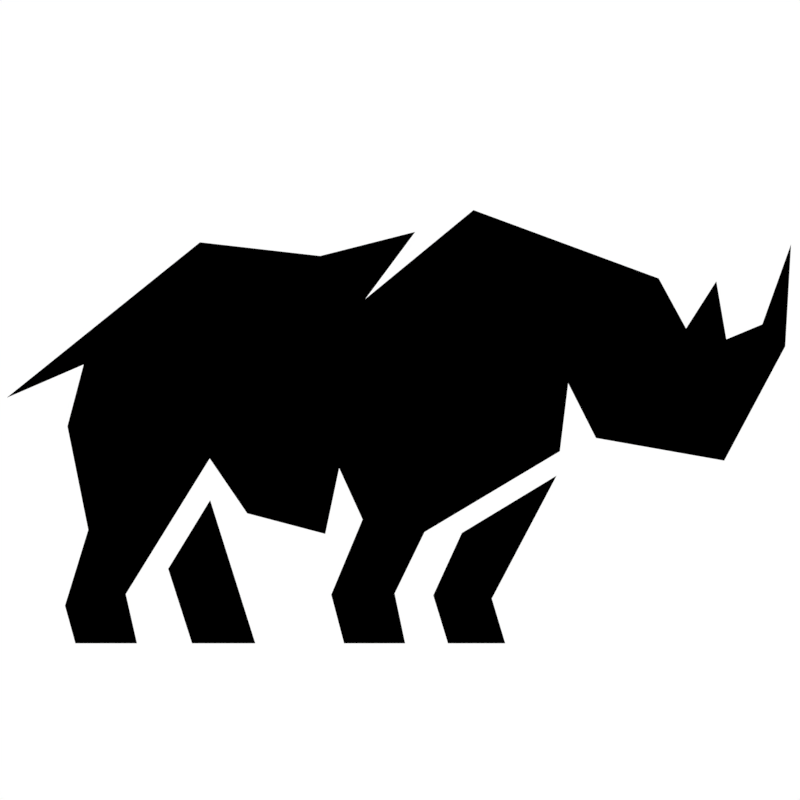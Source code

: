# Source: logo.blend  (saved by Blender 2.79.0; exported with 4.5.12 LTS)
import bpy
from mathutils import Matrix  # noqa: F401  (used for matrix-valued properties, if any)

bpy.ops.wm.read_factory_settings(use_empty=True)
scene = bpy.context.scene
scene.name = 'Scene'

# ---- collections
col_collection_1 = bpy.data.collections.new('Collection 1'); scene.collection.children.link(col_collection_1)
col_collection_1.hide_render = True
col_collection_1.hide_viewport = True
col_collection_2 = bpy.data.collections.new('Collection 2'); scene.collection.children.link(col_collection_2)
col_collection_2.hide_render = True
col_collection_2.hide_viewport = True
col_collection_3 = bpy.data.collections.new('Collection 3'); scene.collection.children.link(col_collection_3)
col_collection_3.hide_render = True
col_collection_3.hide_viewport = True
col_collection_4 = bpy.data.collections.new('Collection 4'); scene.collection.children.link(col_collection_4)

# ---- materials (node trees are filled in below, after node groups)
mat_material_002 = bpy.data.materials.new('Material.002')
mat_material_002.alpha_threshold = 0.0
mat_material_002.use_transparent_shadow = False
mat_material_002.diffuse_color = (1.0, 1.0, 1.0, 1.0)
mat_material_002.roughness = 0.5
mat_material_001 = bpy.data.materials.new('Material.001')
mat_material_001.alpha_threshold = 0.0
mat_material_001.use_transparent_shadow = False
mat_material_001.diffuse_color = (0.0, 0.0, 0.0, 1.0)
mat_material_001.roughness = 0.5

# ---- material node trees

# ---- world
world_world = bpy.data.worlds.new('World'); scene.world = world_world
world_world.color = (1.0, 1.0, 1.0)
world_world.use_sun_shadow = False
world_world.sun_shadow_jitter_overblur = 0.0
world_world.cycles.sampling_method = 'MANUAL'

# ---- cameras
cam_camera = bpy.data.cameras.new('Camera')
cam_camera.type = 'ORTHO'
cam_camera.clip_end = 100.0
cam_camera.lens = 35.0
cam_camera.sensor_width = 32.0
cam_camera.sensor_height = 18.0
cam_camera.ortho_scale = 16.0
cam_camera.dof.focus_distance = 0.0
cam_camera.dof.aperture_fstop = 128.0

# ---- meshes
me_plane_000 = bpy.data.meshes.new('Plane.000')
me_plane_000.from_pydata([(-1.068, 2.277, 0.0), (-4.072, 2.131, 0.0), (-1.767, 1.337, 0.0), (-0.2549, 2.581, 0.0), (2.33, 1.627, 0.0), (2.712, 0.9267, 0.0), (3.134, 1.587, 0.0), (3.274, 0.7765, 0.0), (3.776, 0.986, 0.0), (4.177, 2.103, 0.0), (4.096, 0.6796, 0.0), (1.067, 0.1655, 0.0), (0.9505, -0.7849, 0.0), (3.244, -0.9166, 0.0), (1.455, -0.6006, 0.0), (-0.9387, -1.913, 0.0), (-1.356, -2.771, 0.0), (-1.209, -3.466, 0.0), (-2.061, -3.466, 0.0), (-2.24, -2.787, 0.0), (-2.13, -1.019, 0.0), (-2.324, -1.939, 0.0), (-3.936, -0.8854, 0.0), (-5.108, -2.779, 0.0), (-4.952, -3.466, 0.0), (-5.811, -3.466, 0.0), (-5.956, -2.94, 0.0), (-5.631, -1.882, 0.0), (-6.772, -0.04006, 0.0), (-3.413, -1.652, 0.0), (-0.611, -3.466, 0.0), (0.1879, -3.466, 0.0), (0.0003451, -2.841, 0.0), (-0.816, -2.797, 1.583e-07), (-2.395, 1.94, 0.0), (0.905, -1.126, 0.0), (-0.4172, -1.926, 0.0), (-4.183, -3.466, 0.0), (-3.3, -3.466, 0.0), (-3.93, -1.468, 0.0), (-4.516, -2.426, 1.083e-07), (-5.695, 0.4255, 0.0), (-5.922, -0.4369, 0.0), (-1.802, -1.737, 0.0)], [], [(31, 32, 35, 36, 33, 30), (38, 39, 40, 37), (0, 34, 1, 28, 41, 42, 27, 26, 25, 24, 23, 22, 29, 21, 20, 43, 19, 18, 17, 16, 15, 12, 11, 14, 13, 10, 9, 8, 7, 6, 5, 4, 3, 2)])
me_plane_000.materials.append(mat_material_002)
me_plane_000.use_remesh_preserve_volume = False
me_plane_000.use_remesh_preserve_attributes = False
me_plane_000.use_mirror_vertex_groups = False
me_plane_000.update()
me_circle = bpy.data.meshes.new('Circle')
me_circle.from_pydata([(0.0, 0.0, 0.0), (0.0, 1.0, 0.0), (-0.02454, 0.9997, 0.0), (-0.04907, 0.9988, 0.0), (-0.07356, 0.9973, 0.0), (-0.09802, 0.9952, 0.0), (-0.1224, 0.9925, 0.0), (-0.1467, 0.9892, 0.0), (-0.171, 0.9853, 0.0), (-0.1951, 0.9808, 0.0), (-0.2191, 0.9757, 0.0), (-0.243, 0.97, 0.0), (-0.2667, 0.9638, 0.0), (-0.2903, 0.9569, 0.0), (-0.3137, 0.9495, 0.0), (-0.3369, 0.9415, 0.0), (-0.3599, 0.933, 0.0), (-0.3827, 0.9239, 0.0), (-0.4052, 0.9142, 0.0), (-0.4276, 0.904, 0.0), (-0.4496, 0.8932, 0.0), (-0.4714, 0.8819, 0.0), (-0.4929, 0.8701, 0.0), (-0.5141, 0.8577, 0.0), (-0.535, 0.8449, 0.0), (-0.5556, 0.8315, 0.0), (-0.5758, 0.8176, 0.0), (-0.5957, 0.8032, 0.0), (-0.6152, 0.7883, 0.0), (-0.6344, 0.773, 0.0), (-0.6532, 0.7572, 0.0), (-0.6716, 0.741, 0.0), (-0.6895, 0.7242, 0.0), (-0.7071, 0.7071, 0.0), (-0.7242, 0.6895, 0.0), (-0.741, 0.6716, 0.0), (-0.7572, 0.6532, 0.0), (-0.773, 0.6344, 0.0), (-0.7883, 0.6152, 0.0), (-0.8032, 0.5957, 0.0), (-0.8176, 0.5758, 0.0), (-0.8315, 0.5556, 0.0), (-0.8449, 0.535, 0.0), (-0.8577, 0.5141, 0.0), (-0.8701, 0.4929, 0.0), (-0.8819, 0.4714, 0.0), (-0.8932, 0.4496, 0.0), (-0.904, 0.4276, 0.0), (-0.9142, 0.4052, 0.0), (-0.9239, 0.3827, 0.0), (-0.933, 0.3599, 0.0), (-0.9415, 0.3369, 0.0), (-0.9495, 0.3137, 0.0), (-0.9569, 0.2903, 0.0), (-0.9638, 0.2667, 0.0), (-0.97, 0.243, 0.0), (-0.9757, 0.2191, 0.0), (-0.9808, 0.1951, 0.0), (-0.9853, 0.171, 0.0), (-0.9892, 0.1467, 0.0), (-0.9925, 0.1224, 0.0), (-0.9952, 0.09802, 0.0), (-0.9973, 0.07357, 0.0), (-0.9988, 0.04907, 0.0), (-0.9997, 0.02454, 0.0), (-1.0, 9.1e-07, 0.0), (-0.9997, -0.02454, 0.0), (-0.9988, -0.04907, 0.0), (-0.9973, -0.07356, 0.0), (-0.9952, -0.09802, 0.0), (-0.9925, -0.1224, 0.0), (-0.9892, -0.1467, 0.0), (-0.9853, -0.171, 0.0), (-0.9808, -0.1951, 0.0), (-0.9757, -0.2191, 0.0), (-0.97, -0.243, 0.0), (-0.9638, -0.2667, 0.0), (-0.9569, -0.2903, 0.0), (-0.9495, -0.3137, 0.0), (-0.9415, -0.3369, 0.0), (-0.933, -0.3599, 0.0), (-0.9239, -0.3827, 0.0), (-0.9142, -0.4052, 0.0), (-0.904, -0.4276, 0.0), (-0.8932, -0.4496, 0.0), (-0.8819, -0.4714, 0.0), (-0.8701, -0.4929, 0.0), (-0.8577, -0.5141, 0.0), (-0.8449, -0.535, 0.0), (-0.8315, -0.5556, 0.0), (-0.8176, -0.5758, 0.0), (-0.8032, -0.5957, 0.0), (-0.7883, -0.6152, 0.0), (-0.773, -0.6344, 0.0), (-0.7572, -0.6532, 0.0), (-0.741, -0.6716, 0.0), (-0.7242, -0.6895, 0.0), (-0.7071, -0.7071, 0.0), (-0.6895, -0.7242, 0.0), (-0.6716, -0.741, 0.0), (-0.6532, -0.7572, 0.0), (-0.6344, -0.773, 0.0), (-0.6152, -0.7883, 0.0), (-0.5957, -0.8032, 0.0), (-0.5758, -0.8176, 0.0), (-0.5556, -0.8315, 0.0), (-0.535, -0.8449, 0.0), (-0.5141, -0.8577, 0.0), (-0.4929, -0.8701, 0.0), (-0.4714, -0.8819, 0.0), (-0.4496, -0.8932, 0.0), (-0.4276, -0.904, 0.0), (-0.4052, -0.9142, 0.0), (-0.3827, -0.9239, 0.0), (-0.3599, -0.933, 0.0), (-0.3369, -0.9415, 0.0), (-0.3137, -0.9495, 0.0), (-0.2903, -0.9569, 0.0), (-0.2667, -0.9638, 0.0), (-0.243, -0.97, 0.0), (-0.2191, -0.9757, 0.0), (-0.1951, -0.9808, 0.0), (-0.171, -0.9853, 0.0), (-0.1467, -0.9892, 0.0), (-0.1224, -0.9925, 0.0), (-0.09802, -0.9952, 0.0), (-0.07356, -0.9973, 0.0), (-0.04907, -0.9988, 0.0), (-0.02454, -0.9997, 0.0), (1.518e-06, -1.0, 0.0), (0.02454, -0.9997, 0.0), (0.04907, -0.9988, 0.0), (0.07357, -0.9973, 0.0), (0.09802, -0.9952, 0.0), (0.1224, -0.9925, 0.0), (0.1467, -0.9892, 0.0), (0.171, -0.9853, 0.0), (0.1951, -0.9808, 0.0), (0.2191, -0.9757, 0.0), (0.243, -0.97, 0.0), (0.2667, -0.9638, 0.0), (0.2903, -0.9569, 0.0), (0.3137, -0.9495, 0.0), (0.3369, -0.9415, 0.0), (0.3599, -0.933, 0.0), (0.3827, -0.9239, 0.0), (0.4052, -0.9142, 0.0), (0.4276, -0.904, 0.0), (0.4496, -0.8932, 0.0), (0.4714, -0.8819, 0.0), (0.4929, -0.8701, 0.0), (0.5141, -0.8577, 0.0), (0.535, -0.8449, 0.0), (0.5556, -0.8315, 0.0), (0.5758, -0.8176, 0.0), (0.5957, -0.8032, 0.0), (0.6152, -0.7883, 0.0), (0.6344, -0.773, 0.0), (0.6532, -0.7572, 0.0), (0.6716, -0.7409, 0.0), (0.6895, -0.7242, 0.0), (0.7071, -0.7071, 0.0), (0.7242, -0.6895, 0.0), (0.741, -0.6716, 0.0), (0.7572, -0.6532, 0.0), (0.773, -0.6344, 0.0), (0.7883, -0.6152, 0.0), (0.8032, -0.5957, 0.0), (0.8176, -0.5758, 0.0), (0.8315, -0.5556, 0.0), (0.8449, -0.535, 0.0), (0.8577, -0.5141, 0.0), (0.8701, -0.4929, 0.0), (0.8819, -0.4714, 0.0), (0.8932, -0.4496, 0.0), (0.904, -0.4276, 0.0), (0.9142, -0.4052, 0.0), (0.9239, -0.3827, 0.0), (0.933, -0.3599, 0.0), (0.9415, -0.3369, 0.0), (0.9495, -0.3137, 0.0), (0.9569, -0.2903, 0.0), (0.9638, -0.2667, 0.0), (0.97, -0.243, 0.0), (0.9757, -0.2191, 0.0), (0.9808, -0.1951, 0.0), (0.9853, -0.171, 0.0), (0.9892, -0.1467, 0.0), (0.9925, -0.1224, 0.0), (0.9952, -0.09801, 0.0), (0.9973, -0.07356, 0.0), (0.9988, -0.04906, 0.0), (0.9997, -0.02454, 0.0), (1.0, 5.734e-06, 0.0), (0.9997, 0.02455, 0.0), (0.9988, 0.04907, 0.0), (0.9973, 0.07357, 0.0), (0.9952, 0.09802, 0.0), (0.9925, 0.1224, 0.0), (0.9892, 0.1467, 0.0), (0.9853, 0.171, 0.0), (0.9808, 0.1951, 0.0), (0.9757, 0.2191, 0.0), (0.97, 0.243, 0.0), (0.9638, 0.2667, 0.0), (0.9569, 0.2903, 0.0), (0.9495, 0.3137, 0.0), (0.9415, 0.3369, 0.0), (0.933, 0.3599, 0.0), (0.9239, 0.3827, 0.0), (0.9142, 0.4052, 0.0), (0.904, 0.4276, 0.0), (0.8932, 0.4496, 0.0), (0.8819, 0.4714, 0.0), (0.8701, 0.4929, 0.0), (0.8577, 0.5141, 0.0), (0.8448, 0.535, 0.0), (0.8315, 0.5556, 0.0), (0.8176, 0.5758, 0.0), (0.8032, 0.5957, 0.0), (0.7883, 0.6152, 0.0), (0.773, 0.6344, 0.0), (0.7572, 0.6532, 0.0), (0.7409, 0.6716, 0.0), (0.7242, 0.6895, 0.0), (0.7071, 0.7071, 0.0), (0.6895, 0.7243, 0.0), (0.6716, 0.741, 0.0), (0.6532, 0.7572, 0.0), (0.6344, 0.773, 0.0), (0.6152, 0.7884, 0.0), (0.5957, 0.8032, 0.0), (0.5758, 0.8176, 0.0), (0.5556, 0.8315, 0.0), (0.535, 0.8449, 0.0), (0.5141, 0.8577, 0.0), (0.4929, 0.8701, 0.0), (0.4714, 0.8819, 0.0), (0.4496, 0.8932, 0.0), (0.4275, 0.904, 0.0), (0.4052, 0.9142, 0.0), (0.3827, 0.9239, 0.0), (0.3599, 0.933, 0.0), (0.3369, 0.9415, 0.0), (0.3137, 0.9495, 0.0), (0.2903, 0.9569, 0.0), (0.2667, 0.9638, 0.0), (0.243, 0.97, 0.0), (0.2191, 0.9757, 0.0), (0.1951, 0.9808, 0.0), (0.171, 0.9853, 0.0), (0.1467, 0.9892, 0.0), (0.1224, 0.9925, 0.0), (0.09801, 0.9952, 0.0), (0.07355, 0.9973, 0.0), (0.04906, 0.9988, 0.0), (0.02453, 0.9997, 0.0)], [], [(0, 1, 2), (0, 2, 3), (0, 3, 4), (0, 4, 5), (0, 5, 6), (0, 6, 7), (0, 7, 8), (0, 8, 9), (0, 9, 10), (0, 10, 11), (0, 11, 12), (0, 12, 13), (0, 13, 14), (0, 14, 15), (0, 15, 16), (0, 16, 17), (0, 17, 18), (0, 18, 19), (0, 19, 20), (0, 20, 21), (0, 21, 22), (0, 22, 23), (0, 23, 24), (0, 24, 25), (0, 25, 26), (0, 26, 27), (0, 27, 28), (0, 28, 29), (0, 29, 30), (0, 30, 31), (0, 31, 32), (0, 32, 33), (0, 33, 34), (0, 34, 35), (0, 35, 36), (0, 36, 37), (0, 37, 38), (0, 38, 39), (0, 39, 40), (0, 40, 41), (0, 41, 42), (0, 42, 43), (0, 43, 44), (0, 44, 45), (0, 45, 46), (0, 46, 47), (0, 47, 48), (0, 48, 49), (0, 49, 50), (0, 50, 51), (0, 51, 52), (0, 52, 53), (0, 53, 54), (0, 54, 55), (0, 55, 56), (0, 56, 57), (0, 57, 58), (0, 58, 59), (0, 59, 60), (0, 60, 61), (0, 61, 62), (0, 62, 63), (0, 63, 64), (0, 64, 65), (0, 65, 66), (0, 66, 67), (0, 67, 68), (0, 68, 69), (0, 69, 70), (0, 70, 71), (0, 71, 72), (0, 72, 73), (0, 73, 74), (0, 74, 75), (0, 75, 76), (0, 76, 77), (0, 77, 78), (0, 78, 79), (0, 79, 80), (0, 80, 81), (0, 81, 82), (0, 82, 83), (0, 83, 84), (0, 84, 85), (0, 85, 86), (0, 86, 87), (0, 87, 88), (0, 88, 89), (0, 89, 90), (0, 90, 91), (0, 91, 92), (0, 92, 93), (0, 93, 94), (0, 94, 95), (0, 95, 96), (0, 96, 97), (0, 97, 98), (0, 98, 99), (0, 99, 100), (0, 100, 101), (0, 101, 102), (0, 102, 103), (0, 103, 104), (0, 104, 105), (0, 105, 106), (0, 106, 107), (0, 107, 108), (0, 108, 109), (0, 109, 110), (0, 110, 111), (0, 111, 112), (0, 112, 113), (0, 113, 114), (0, 114, 115), (0, 115, 116), (0, 116, 117), (0, 117, 118), (0, 118, 119), (0, 119, 120), (0, 120, 121), (0, 121, 122), (0, 122, 123), (0, 123, 124), (0, 124, 125), (0, 125, 126), (0, 126, 127), (0, 127, 128), (0, 128, 129), (0, 129, 130), (0, 130, 131), (0, 131, 132), (0, 132, 133), (0, 133, 134), (0, 134, 135), (0, 135, 136), (0, 136, 137), (0, 137, 138), (0, 138, 139), (0, 139, 140), (0, 140, 141), (0, 141, 142), (0, 142, 143), (0, 143, 144), (0, 144, 145), (0, 145, 146), (0, 146, 147), (0, 147, 148), (0, 148, 149), (0, 149, 150), (0, 150, 151), (0, 151, 152), (0, 152, 153), (0, 153, 154), (0, 154, 155), (0, 155, 156), (0, 156, 157), (0, 157, 158), (0, 158, 159), (0, 159, 160), (0, 160, 161), (0, 161, 162), (0, 162, 163), (0, 163, 164), (0, 164, 165), (0, 165, 166), (0, 166, 167), (0, 167, 168), (0, 168, 169), (0, 169, 170), (0, 170, 171), (0, 171, 172), (0, 172, 173), (0, 173, 174), (0, 174, 175), (0, 175, 176), (0, 176, 177), (0, 177, 178), (0, 178, 179), (0, 179, 180), (0, 180, 181), (0, 181, 182), (0, 182, 183), (0, 183, 184), (0, 184, 185), (0, 185, 186), (0, 186, 187), (0, 187, 188), (0, 188, 189), (0, 189, 190), (0, 190, 191), (0, 191, 192), (0, 192, 193), (0, 193, 194), (0, 194, 195), (0, 195, 196), (0, 196, 197), (0, 197, 198), (0, 198, 199), (0, 199, 200), (0, 200, 201), (0, 201, 202), (0, 202, 203), (0, 203, 204), (0, 204, 205), (0, 205, 206), (0, 206, 207), (0, 207, 208), (0, 208, 209), (0, 209, 210), (0, 210, 211), (0, 211, 212), (0, 212, 213), (0, 213, 214), (0, 214, 215), (0, 215, 216), (0, 216, 217), (0, 217, 218), (0, 218, 219), (0, 219, 220), (0, 220, 221), (0, 221, 222), (0, 222, 223), (0, 223, 224), (0, 224, 225), (0, 225, 226), (0, 226, 227), (0, 227, 228), (0, 228, 229), (0, 229, 230), (0, 230, 231), (0, 231, 232), (0, 232, 233), (0, 233, 234), (0, 234, 235), (0, 235, 236), (0, 236, 237), (0, 237, 238), (0, 238, 239), (0, 239, 240), (0, 240, 241), (0, 241, 242), (0, 242, 243), (0, 243, 244), (0, 244, 245), (0, 245, 246), (0, 246, 247), (0, 247, 248), (0, 248, 249), (0, 249, 250), (0, 250, 251), (0, 251, 252), (0, 252, 253), (0, 253, 254), (0, 254, 255), (0, 255, 256), (0, 256, 1)])
me_circle.materials.append(mat_material_001)
me_circle.use_remesh_preserve_volume = False
me_circle.use_remesh_preserve_attributes = False
me_circle.use_mirror_vertex_groups = False
me_circle.update()
me_plane_001 = bpy.data.meshes.new('Plane.001')
me_plane_001.from_pydata([(-1.068, 2.277, 0.0), (-4.072, 2.131, 0.0), (-1.767, 1.337, 0.0), (-0.2549, 2.581, 0.0), (2.33, 1.627, 0.0), (2.712, 0.9267, 0.0), (3.134, 1.587, 0.0), (3.274, 0.7765, 0.0), (3.776, 0.986, 0.0), (4.177, 2.103, 0.0), (4.096, 0.6796, 0.0), (1.067, 0.1655, 0.0), (0.9505, -0.7849, 0.0), (3.244, -0.9166, 0.0), (1.455, -0.6006, 0.0), (-0.9387, -1.913, 0.0), (-1.356, -2.771, 0.0), (-1.209, -3.466, 0.0), (-2.061, -3.466, 0.0), (-2.24, -2.787, 0.0), (-2.13, -1.019, 0.0), (-2.324, -1.939, 0.0), (-3.936, -0.8854, 0.0), (-5.108, -2.779, 0.0), (-4.952, -3.466, 0.0), (-5.811, -3.466, 0.0), (-5.956, -2.94, 0.0), (-5.631, -1.882, 0.0), (-6.772, -0.04006, 0.0), (-3.413, -1.652, 0.0), (-0.611, -3.466, 0.0), (0.1879, -3.466, 0.0), (0.0003451, -2.841, 0.0), (-0.816, -2.797, 1.583e-07), (-2.395, 1.94, 0.0), (0.905, -1.126, 0.0), (-0.4172, -1.926, 0.0), (-4.183, -3.466, 0.0), (-3.3, -3.466, 0.0), (-3.93, -1.468, 0.0), (-4.516, -2.426, 1.083e-07), (-5.695, 0.4255, 0.0), (-5.922, -0.4369, 0.0), (-1.802, -1.737, 0.0)], [], [(31, 32, 35, 36, 33, 30), (38, 39, 40, 37), (0, 34, 1, 28, 41, 42, 27, 26, 25, 24, 23, 22, 29, 21, 20, 43, 19, 18, 17, 16, 15, 12, 11, 14, 13, 10, 9, 8, 7, 6, 5, 4, 3, 2)])
me_plane_001.materials.append(mat_material_001)
me_plane_001.use_remesh_preserve_volume = False
me_plane_001.use_remesh_preserve_attributes = False
me_plane_001.use_mirror_vertex_groups = False
me_plane_001.update()
me_plane_002 = bpy.data.meshes.new('Plane.002')
me_plane_002.from_pydata([(-1.068, 2.277, 0.0), (-4.072, 2.131, 0.0), (-1.767, 1.337, 0.0), (-0.2549, 2.581, 0.0), (2.33, 1.627, 0.0), (2.712, 0.9267, 0.0), (3.134, 1.587, 0.0), (3.274, 0.7765, 0.0), (3.776, 0.986, 0.0), (4.177, 2.103, 0.0), (4.096, 0.6796, 0.0), (1.067, 0.1655, 0.0), (0.9505, -0.7849, 0.0), (3.244, -0.9166, 0.0), (1.455, -0.6006, 0.0), (-0.9387, -1.913, 0.0), (-1.356, -2.771, 0.0), (-1.209, -3.466, 0.0), (-2.061, -3.466, 0.0), (-2.24, -2.787, 0.0), (-2.13, -1.019, 0.0), (-2.324, -1.939, 0.0), (-3.936, -0.8854, 0.0), (-5.108, -2.779, 0.0), (-4.952, -3.466, 0.0), (-5.811, -3.466, 0.0), (-5.956, -2.94, 0.0), (-5.631, -1.882, 0.0), (-6.772, -0.04006, 0.0), (-3.413, -1.652, 0.0), (-0.611, -3.466, 0.0), (0.1879, -3.466, 0.0), (0.0003451, -2.841, 0.0), (-0.816, -2.797, 1.583e-07), (-2.395, 1.94, 0.0), (0.905, -1.126, 0.0), (-0.4172, -1.926, 0.0), (-4.183, -3.466, 0.0), (-3.3, -3.466, 0.0), (-3.93, -1.468, 0.0), (-4.516, -2.426, 1.083e-07), (-5.695, 0.4255, 0.0), (-5.922, -0.4369, 0.0), (-1.802, -1.737, 0.0)], [], [(31, 32, 35, 36, 33, 30), (38, 39, 40, 37), (0, 34, 1, 28, 41, 42, 27, 26, 25, 24, 23, 22, 29, 21, 20, 43, 19, 18, 17, 16, 15, 12, 11, 14, 13, 10, 9, 8, 7, 6, 5, 4, 3, 2)])
me_plane_002.materials.append(mat_material_001)
me_plane_002.use_remesh_preserve_volume = False
me_plane_002.use_remesh_preserve_attributes = False
me_plane_002.use_mirror_vertex_groups = False
me_plane_002.update()

# ---- objects
ob_plane_002 = bpy.data.objects.new('Plane.002', me_plane_000)
ob_camera = bpy.data.objects.new('Camera', cam_camera)
ob_circle = bpy.data.objects.new('Circle', me_circle)
ob_plane_001 = bpy.data.objects.new('Plane.001', me_plane_001)
ob_plane_000 = bpy.data.objects.new('Plane.000', me_plane_002)

# ---- transforms, parenting, visibility, modifiers, constraints
ob_plane_002.location = (1.549, 0.1006, 0.0)
ob_plane_002.scale = (1.104, 1.104, 1.104)
ob_plane_002.lineart.crease_threshold = 0.0
ob_camera.location = (0.0, 0.0, 16.0)
ob_camera.lock_rotations_4d = False
ob_camera.empty_display_type = 'ARROWS'
ob_camera.color = (0.0, 0.0, 0.0, 0.0)
ob_camera.display_type = 'WIRE'
ob_camera.lineart.crease_threshold = 0.0
ob_circle.location = (0.0, 0.0, -16.0)
ob_circle.scale = (8.0, 8.0, 8.0)
ob_circle.lineart.crease_threshold = 0.0
ob_plane_001.location = (1.549, 0.1006, 0.0)
ob_plane_001.scale = (0.5519, 0.5519, 0.5519)
ob_plane_001.lineart.crease_threshold = 0.0
ob_plane_000.location = (1.835, 0.1006, 0.0)
ob_plane_000.scale = (1.433, 1.433, 1.433)
ob_plane_000.lineart.crease_threshold = 0.0

# ---- collection membership
col_collection_1.objects.link(ob_plane_002)
col_collection_1.objects.link(ob_camera)
col_collection_2.objects.link(ob_circle)
col_collection_3.objects.link(ob_plane_001)
col_collection_4.objects.link(ob_plane_000)

# ---- scene / render settings (as saved in the file)
scene.camera = ob_camera
scene.frame_start = 1; scene.frame_end = 250; scene.frame_set(1)
scene.render.engine = 'BLENDER_EEVEE_NEXT'
scene.render.resolution_x = 1024
scene.render.resolution_y = 1024
scene.render.dither_intensity = 0.0
scene.render.film_transparent = True
scene.cycles.use_denoising = False
scene.cycles.samples = 128
scene.cycles.sampling_pattern = 'TABULATED_SOBOL'
scene.cycles.use_adaptive_sampling = False
scene.cycles.use_light_tree = False
scene.cycles.blur_glossy = 0.0
scene.cycles.sample_clamp_indirect = 0.0
scene.view_settings.view_transform = 'Standard'
bpy.context.view_layer.update()
